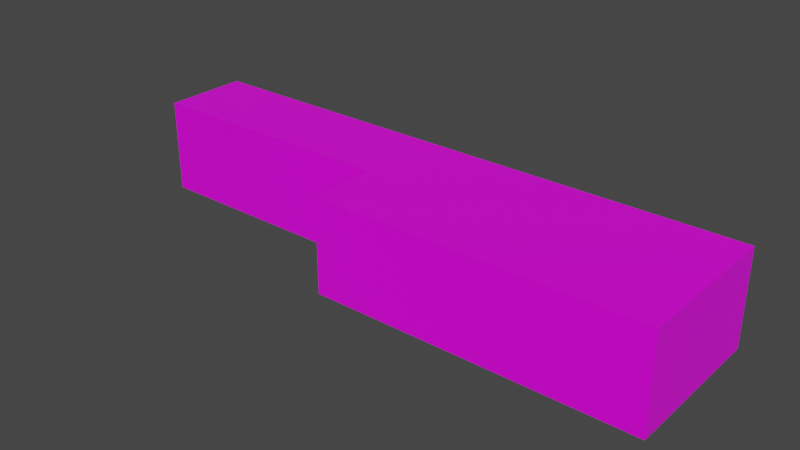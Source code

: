 # Source: e-key.blend  (saved by Blender 2.93.20; exported with 4.5.12 LTS)
import bpy
from mathutils import Matrix  # noqa: F401  (used for matrix-valued properties, if any)

bpy.ops.wm.read_factory_settings(use_empty=True)
scene = bpy.context.scene
scene.name = 'Scene'

# ---- collections
col_collection = bpy.data.collections.new('Collection'); scene.collection.children.link(col_collection)

# ---- images (referenced by path relative to the original .blend; pixels are not part of the script)
import os
ASSET_DIR = os.environ.get("B2B_ASSET_DIR", "")  # directory of the original .blend (textures are referenced by path, not embedded)
HERE = os.path.dirname(os.path.abspath(__file__))  # packed textures are extracted next to this script under _unpacked/

def load_image(name, relpath, width, height, colorspace="sRGB"):
    """Load a texture the original file referenced (path relative to the .blend, or extracted next to this script)."""
    p = next((c for c in (os.path.join(HERE, relpath), os.path.join(ASSET_DIR, relpath)) if relpath and os.path.exists(c)), "")
    if p:
        img = bpy.data.images.load(p, check_existing=True)
        img.name = name
    else:  # same state as the original file: an image datablock whose file is absent (Cycles renders it pink)
        img = bpy.data.images.new(name, width, height)
        img.source = "FILE"
        img.filepath = "//" + (relpath or name)
    img.colorspace_settings.name = colorspace
    return img
img_piano_e_png = load_image('piano-e.png', 'piano-e.png', 1024, 1024, 'sRGB')

# ---- materials (node trees are filled in below, after node groups)
mat_material = bpy.data.materials.new('Material')
mat_material.alpha_threshold = 0.0
mat_material.use_transparent_shadow = False
mat_material.line_color = (0.0, 0.0, 0.0, 1.0)

# ---- material node trees
mat_material.use_nodes = True; mat_material.node_tree.nodes.clear()
_N = mat_material.node_tree.nodes; _L = mat_material.node_tree.links
n0 = _N.new('ShaderNodeOutputMaterial'); n0.name = 'Material Output'; n0.location = (300, 300)
n1 = _N.new('ShaderNodeBsdfPrincipled'); n1.name = 'Principled BSDF'; n1.location = (10, 300)
n1.distribution = 'GGX'
n1.subsurface_method = 'BURLEY'
n1.inputs[2].default_value = 0.4
n1.inputs[3].default_value = 1.45
n1.inputs[27].default_value = (0.0, 0.0, 0.0, 1.0)
n1.inputs[28].default_value = 1.0
n2 = _N.new('ShaderNodeTexImage'); n2.name = 'Image Texture'; n2.location = (-280, 280)
n2.image = img_piano_e_png
_L.new(n1.outputs[0], n0.inputs[0])
_L.new(n2.outputs[0], n1.inputs[0])
n0.is_active_output = True

# ---- world
world_world = bpy.data.worlds.new('World'); scene.world = world_world
world_world.use_nodes = True; world_world.node_tree.nodes.clear()
_N = world_world.node_tree.nodes; _L = world_world.node_tree.links
n0 = _N.new('ShaderNodeOutputWorld'); n0.name = 'World Output'; n0.location = (300, 300)
n1 = _N.new('ShaderNodeBackground'); n1.name = 'Background'; n1.location = (10, 300)
n1.inputs[0].default_value = (0.05088, 0.05088, 0.05088, 1.0)
_L.new(n1.outputs[0], n0.inputs[0])
n0.is_active_output = True
world_world.color = (0.05088, 0.05088, 0.05088)
world_world.use_sun_shadow = False
world_world.sun_shadow_jitter_overblur = 0.0

# ---- meshes
me_cube = bpy.data.meshes.new('Cube')
me_cube.from_pydata([(1.0, 0.2999, -1.0), (1.0, 0.2999, 1.0), (1.0, 2.3, -1.0), (1.0, 2.3, 1.0), (-1.0, 0.2999, -1.0), (-1.0, 0.2999, 1.0), (-1.0, 2.3, -1.0), (-1.0, 2.3, 1.0), (-2.639, 0.2999, 1.0), (-2.639, 2.3, 1.0), (-2.639, 2.3, -1.0), (-2.639, 0.2999, -1.0), (1.0, -1.3, 1.0), (-1.0, -1.3, 1.0), (1.0, -1.3, -1.0), (-1.0, -1.3, -1.0)], [], [(0, 4, 6, 2), (3, 2, 6, 7), (5, 7, 9, 8), (5, 1, 3, 7), (1, 0, 2, 3), (1, 5, 13, 12), (9, 10, 11, 8), (6, 4, 11, 10), (4, 5, 8, 11), (7, 6, 10, 9), (13, 15, 14, 12), (4, 0, 14, 15), (0, 1, 12, 14), (5, 4, 15, 13)])
_uv = me_cube.uv_layers.new(name='UVMap')
_uv.uv.foreach_set('vector', [0.277, 0.1645, 0.277, 0.7814, 0.0167, 0.7814, 0.0167, 0.1645, 0.2618, 0.9528, 0.0, 0.9528, 0.0, 0.691, 0.2618, 0.691, 0.2618, 0.2146, 0.0, 0.2146, 0.0, 0.0, 0.2618, 0.0, 0.4263, 1.009, 0.4251, -0.01731, 0.9035, -0.01785, 0.9047, 1.009, 0.5236, 0.7382, 0.2618, 0.7382, 0.2618, 0.4764, 0.5236, 0.4764, 0.2618, 0.4764, 0.2618, 0.2146, 0.4712, 0.2146, 0.4712, 0.4764, 0.7854, 0.7382, 0.7854, 1.0, 0.5236, 1.0, 0.5236, 0.7382, 0.4665, 0.6465, 0.08204, 0.6465, 0.08204, 0.3314, 0.4665, 0.3314, 0.7854, 0.7382, 0.7854, 0.4764, 1.0, 0.4764, 1.0, 0.7382, 0.2618, 0.691, 0.0, 0.691, 0.0, 0.4764, 0.2618, 0.4764, 0.7854, 0.4764, 0.7854, 0.7382, 0.5236, 0.7382, 0.5236, 0.4764, 0.4665, 0.9541, 0.08204, 0.9541, 0.08204, 0.6465, 0.4665, 0.6465, 0.2618, 0.7382, 0.5236, 0.7382, 0.5236, 0.9476, 0.2618, 0.9476, 0.9948, 0.7382, 0.9948, 1.0, 0.7854, 1.0, 0.7854, 0.7382])
me_cube.materials.append(mat_material)
me_cube.use_remesh_preserve_volume = False
me_cube.use_remesh_preserve_attributes = False
me_cube.use_mirror_vertex_groups = False
me_cube.update()

# ---- objects
ob_cube = bpy.data.objects.new('Cube', me_cube)

# ---- transforms, parenting, visibility, modifiers, constraints
ob_cube.location = (0.0, 0.0, -0.0008311)
ob_cube.scale = (0.09087, 0.0242, 0.02672)
ob_cube.lock_rotations_4d = False
ob_cube.empty_display_type = 'ARROWS'
ob_cube.lineart.crease_threshold = 0.0

# ---- collection membership
col_collection.objects.link(ob_cube)

# ---- scene / render settings (as saved in the file)
scene.frame_start = 1; scene.frame_end = 250; scene.frame_set(1)
scene.render.engine = 'BLENDER_EEVEE_NEXT'
scene.cycles.use_denoising = False
scene.cycles.samples = 128
scene.cycles.sampling_pattern = 'TABULATED_SOBOL'
scene.cycles.use_adaptive_sampling = False
scene.cycles.use_light_tree = False
scene.view_settings.view_transform = 'Filmic'
bpy.context.view_layer.update()

# ---- added for rendering (the .blend has no active camera and no usable light): camera, sun
cam_auto = bpy.data.cameras.new('AutoCamera')
cam_auto.lens = 50.0
cam_auto.sensor_width = 36.0
cam_auto.clip_end = 1000.0
ob_auto_camera = bpy.data.objects.new('AutoCamera', cam_auto)
scene.collection.objects.link(ob_auto_camera)
ob_auto_camera.location = (0.245777, -0.37222, 0.255382)
ob_auto_camera.rotation_euler = (1.09748, -7.21219e-08, 0.694738)
scene.camera = ob_auto_camera
light_auto_sun = bpy.data.lights.new('AutoSun', 'SUN')
light_auto_sun.energy = 3.0
light_auto_sun.angle = 0.0523599
ob_auto_sun = bpy.data.objects.new('AutoSun', light_auto_sun)
scene.collection.objects.link(ob_auto_sun)
ob_auto_sun.rotation_euler = (0.872665, 0.174533, 0.523599)
bpy.context.view_layer.update()
